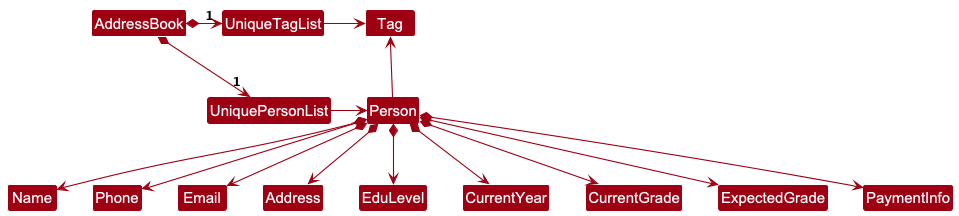

The diagram above was rendered by PlantUML. Its source (embedded in the PNG):
@startuml
!include style.puml
skinparam arrowThickness 1.1
skinparam arrowColor MODEL_COLOR
skinparam classBackgroundColor MODEL_COLOR

AddressBook *-right-> "1" UniquePersonList
AddressBook *-right-> "1" UniqueTagList
UniqueTagList -[hidden]down- UniquePersonList
UniqueTagList -[hidden]down- UniquePersonList

UniqueTagList -right-> Tag
UniquePersonList -right-> Person

Person -up-> Tag

Person *--> Name
Person *--> Phone
Person *--> Email
Person *--> Address
Person *--> EduLevel
Person *--> CurrentYear
Person *--> CurrentGrade
Person *--> ExpectedGrade
Person *--> PaymentInfo
@enduml